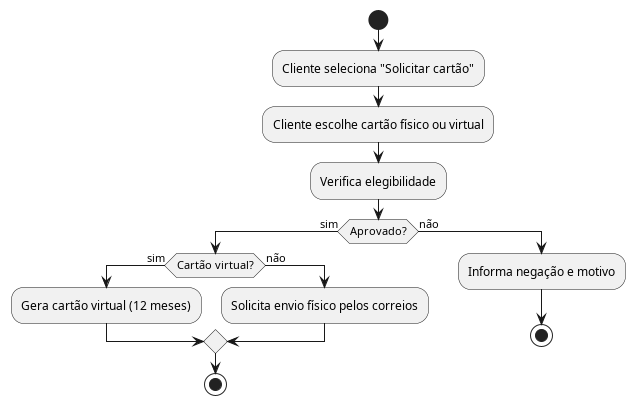

The diagram above was rendered by PlantUML. Its source (embedded in the PNG):
@startuml Solicitar_Cart
start
:Cliente seleciona "Solicitar cartão";
:Cliente escolhe cartão físico ou virtual;
:Verifica elegibilidade;
if (Aprovado?) then (sim)
  if (Cartão virtual?) then (sim)
    :Gera cartão virtual (12 meses);
  else (não)
    :Solicita envio físico pelos correios;
  endif
  stop
else (não)
  :Informa negação e motivo;
  stop
endif
@enduml